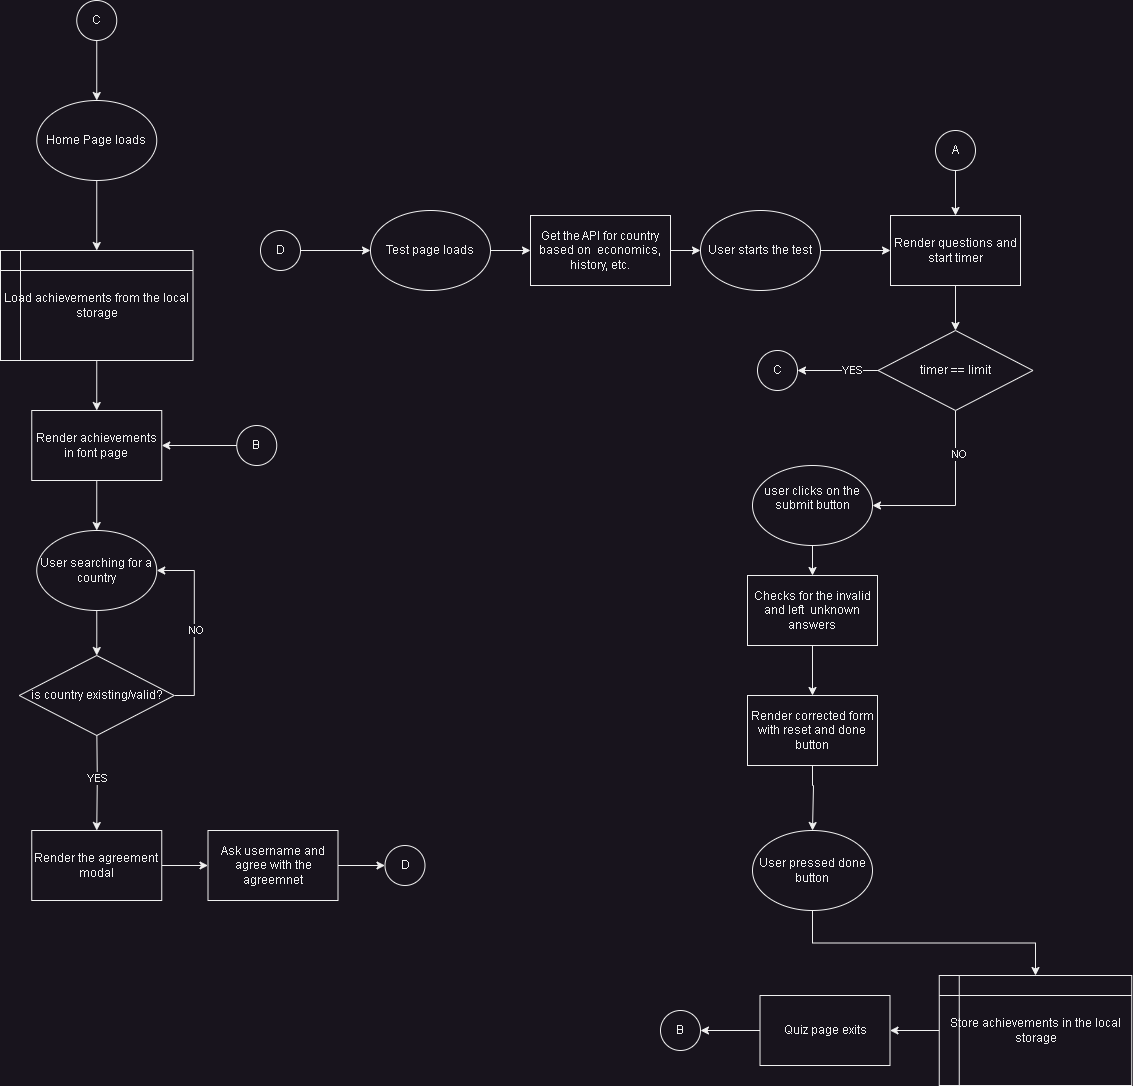

The diagram above was exported from draw.io. Its source (the exported page's mxGraphModel, read from the mxfile embedded in the PNG):
<mxGraphModel dx="1290" dy="1790" grid="1" gridSize="10" guides="1" tooltips="1" connect="1" arrows="1" fold="1" page="1" pageScale="1" pageWidth="827" pageHeight="1169" math="0" shadow="0">
  <root>
    <mxCell id="WIyWlLk6GJQsqaUBKTNV-0" />
    <mxCell id="WIyWlLk6GJQsqaUBKTNV-1" parent="WIyWlLk6GJQsqaUBKTNV-0" />
    <mxCell id="0wN0prA8Pw2NJYvCKFLR-50" style="edgeStyle=orthogonalEdgeStyle;rounded=0;orthogonalLoop=1;jettySize=auto;html=1;exitX=0.5;exitY=1;exitDx=0;exitDy=0;entryX=0.5;entryY=0;entryDx=0;entryDy=0;" parent="WIyWlLk6GJQsqaUBKTNV-1" source="0wN0prA8Pw2NJYvCKFLR-0" target="0wN0prA8Pw2NJYvCKFLR-103" edge="1">
      <mxGeometry relative="1" as="geometry">
        <mxPoint x="216.25" y="80" as="targetPoint" />
      </mxGeometry>
    </mxCell>
    <mxCell id="0wN0prA8Pw2NJYvCKFLR-0" value="Home Page loads" style="ellipse;whiteSpace=wrap;html=1;" parent="WIyWlLk6GJQsqaUBKTNV-1" vertex="1">
      <mxGeometry x="156.25" y="-50" width="120" height="80" as="geometry" />
    </mxCell>
    <mxCell id="0wN0prA8Pw2NJYvCKFLR-62" style="edgeStyle=orthogonalEdgeStyle;rounded=0;orthogonalLoop=1;jettySize=auto;html=1;exitX=1;exitY=0.5;exitDx=0;exitDy=0;entryX=0;entryY=0.5;entryDx=0;entryDy=0;" parent="WIyWlLk6GJQsqaUBKTNV-1" source="0wN0prA8Pw2NJYvCKFLR-60" target="0wN0prA8Pw2NJYvCKFLR-61" edge="1">
      <mxGeometry relative="1" as="geometry" />
    </mxCell>
    <mxCell id="0wN0prA8Pw2NJYvCKFLR-60" value="Test page loads" style="ellipse;whiteSpace=wrap;html=1;" parent="WIyWlLk6GJQsqaUBKTNV-1" vertex="1">
      <mxGeometry x="490" y="60" width="120" height="80" as="geometry" />
    </mxCell>
    <mxCell id="0wN0prA8Pw2NJYvCKFLR-64" style="edgeStyle=orthogonalEdgeStyle;rounded=0;orthogonalLoop=1;jettySize=auto;html=1;exitX=1;exitY=0.5;exitDx=0;exitDy=0;entryX=0;entryY=0.5;entryDx=0;entryDy=0;" parent="WIyWlLk6GJQsqaUBKTNV-1" source="0wN0prA8Pw2NJYvCKFLR-142" target="0wN0prA8Pw2NJYvCKFLR-63" edge="1">
      <mxGeometry relative="1" as="geometry">
        <mxPoint x="950" y="100" as="sourcePoint" />
      </mxGeometry>
    </mxCell>
    <mxCell id="0wN0prA8Pw2NJYvCKFLR-143" style="edgeStyle=orthogonalEdgeStyle;rounded=0;orthogonalLoop=1;jettySize=auto;html=1;exitX=1;exitY=0.5;exitDx=0;exitDy=0;entryX=0;entryY=0.5;entryDx=0;entryDy=0;" parent="WIyWlLk6GJQsqaUBKTNV-1" source="0wN0prA8Pw2NJYvCKFLR-61" target="0wN0prA8Pw2NJYvCKFLR-142" edge="1">
      <mxGeometry relative="1" as="geometry" />
    </mxCell>
    <mxCell id="0wN0prA8Pw2NJYvCKFLR-61" value="Get the API for country based on&amp;nbsp; economics, history, etc." style="rounded=0;whiteSpace=wrap;html=1;" parent="WIyWlLk6GJQsqaUBKTNV-1" vertex="1">
      <mxGeometry x="650" y="65" width="140" height="70" as="geometry" />
    </mxCell>
    <mxCell id="0wN0prA8Pw2NJYvCKFLR-147" style="edgeStyle=orthogonalEdgeStyle;rounded=0;orthogonalLoop=1;jettySize=auto;html=1;exitX=0.5;exitY=1;exitDx=0;exitDy=0;entryX=0.5;entryY=0;entryDx=0;entryDy=0;" parent="WIyWlLk6GJQsqaUBKTNV-1" source="0wN0prA8Pw2NJYvCKFLR-63" target="0wN0prA8Pw2NJYvCKFLR-145" edge="1">
      <mxGeometry relative="1" as="geometry" />
    </mxCell>
    <mxCell id="0wN0prA8Pw2NJYvCKFLR-63" value="Render questions and start timer" style="rounded=0;whiteSpace=wrap;html=1;" parent="WIyWlLk6GJQsqaUBKTNV-1" vertex="1">
      <mxGeometry x="1010" y="65" width="130" height="70" as="geometry" />
    </mxCell>
    <mxCell id="0wN0prA8Pw2NJYvCKFLR-72" style="edgeStyle=orthogonalEdgeStyle;rounded=0;orthogonalLoop=1;jettySize=auto;html=1;exitX=0.5;exitY=1;exitDx=0;exitDy=0;entryX=0.5;entryY=0;entryDx=0;entryDy=0;" parent="WIyWlLk6GJQsqaUBKTNV-1" source="0wN0prA8Pw2NJYvCKFLR-67" target="0wN0prA8Pw2NJYvCKFLR-68" edge="1">
      <mxGeometry relative="1" as="geometry" />
    </mxCell>
    <mxCell id="0wN0prA8Pw2NJYvCKFLR-67" value="Checks for the invalid and left&amp;nbsp; unknown answers" style="rounded=0;whiteSpace=wrap;html=1;" parent="WIyWlLk6GJQsqaUBKTNV-1" vertex="1">
      <mxGeometry x="867" y="425" width="130" height="70" as="geometry" />
    </mxCell>
    <mxCell id="0wN0prA8Pw2NJYvCKFLR-77" style="edgeStyle=orthogonalEdgeStyle;rounded=0;orthogonalLoop=1;jettySize=auto;html=1;exitX=0.5;exitY=1;exitDx=0;exitDy=0;entryX=0.5;entryY=0;entryDx=0;entryDy=0;" parent="WIyWlLk6GJQsqaUBKTNV-1" source="0wN0prA8Pw2NJYvCKFLR-68" target="0wN0prA8Pw2NJYvCKFLR-155" edge="1">
      <mxGeometry relative="1" as="geometry">
        <mxPoint x="932" y="655" as="targetPoint" />
        <Array as="points">
          <mxPoint x="932" y="635" />
          <mxPoint x="933" y="635" />
        </Array>
      </mxGeometry>
    </mxCell>
    <mxCell id="0wN0prA8Pw2NJYvCKFLR-68" value="Render corrected form with reset and done button" style="rounded=0;whiteSpace=wrap;html=1;" parent="WIyWlLk6GJQsqaUBKTNV-1" vertex="1">
      <mxGeometry x="867" y="545" width="130" height="70" as="geometry" />
    </mxCell>
    <mxCell id="0wN0prA8Pw2NJYvCKFLR-154" style="edgeStyle=orthogonalEdgeStyle;rounded=0;orthogonalLoop=1;jettySize=auto;html=1;exitX=0.5;exitY=1;exitDx=0;exitDy=0;entryX=0.5;entryY=0;entryDx=0;entryDy=0;" parent="WIyWlLk6GJQsqaUBKTNV-1" source="0wN0prA8Pw2NJYvCKFLR-70" target="0wN0prA8Pw2NJYvCKFLR-67" edge="1">
      <mxGeometry relative="1" as="geometry" />
    </mxCell>
    <mxCell id="0wN0prA8Pw2NJYvCKFLR-70" value="user clicks on the submit button&lt;div&gt;&lt;br&gt;&lt;/div&gt;" style="ellipse;whiteSpace=wrap;html=1;" parent="WIyWlLk6GJQsqaUBKTNV-1" vertex="1">
      <mxGeometry x="872" y="315" width="120" height="80" as="geometry" />
    </mxCell>
    <mxCell id="GZVqEOYMnpuexGLbjx9z-7" style="edgeStyle=orthogonalEdgeStyle;rounded=0;orthogonalLoop=1;jettySize=auto;html=1;exitX=0;exitY=0.5;exitDx=0;exitDy=0;" parent="WIyWlLk6GJQsqaUBKTNV-1" source="0wN0prA8Pw2NJYvCKFLR-89" target="GZVqEOYMnpuexGLbjx9z-5" edge="1">
      <mxGeometry relative="1" as="geometry" />
    </mxCell>
    <mxCell id="0wN0prA8Pw2NJYvCKFLR-89" value="Store achievements in the local storage" style="shape=internalStorage;whiteSpace=wrap;html=1;backgroundOutline=1;" parent="WIyWlLk6GJQsqaUBKTNV-1" vertex="1">
      <mxGeometry x="1058.75" y="825" width="192.5" height="110" as="geometry" />
    </mxCell>
    <mxCell id="0wN0prA8Pw2NJYvCKFLR-94" style="edgeStyle=orthogonalEdgeStyle;rounded=0;orthogonalLoop=1;jettySize=auto;html=1;exitX=0.5;exitY=1;exitDx=0;exitDy=0;entryX=0.5;entryY=0;entryDx=0;entryDy=0;" parent="WIyWlLk6GJQsqaUBKTNV-1" source="0wN0prA8Pw2NJYvCKFLR-93" target="0wN0prA8Pw2NJYvCKFLR-63" edge="1">
      <mxGeometry relative="1" as="geometry" />
    </mxCell>
    <mxCell id="0wN0prA8Pw2NJYvCKFLR-93" value="A" style="ellipse;whiteSpace=wrap;html=1;aspect=fixed;" parent="WIyWlLk6GJQsqaUBKTNV-1" vertex="1">
      <mxGeometry x="1055" y="-20" width="40" height="40" as="geometry" />
    </mxCell>
    <mxCell id="0wN0prA8Pw2NJYvCKFLR-105" style="edgeStyle=orthogonalEdgeStyle;rounded=0;orthogonalLoop=1;jettySize=auto;html=1;exitX=0.5;exitY=1;exitDx=0;exitDy=0;" parent="WIyWlLk6GJQsqaUBKTNV-1" source="0wN0prA8Pw2NJYvCKFLR-103" target="0wN0prA8Pw2NJYvCKFLR-104" edge="1">
      <mxGeometry relative="1" as="geometry" />
    </mxCell>
    <mxCell id="0wN0prA8Pw2NJYvCKFLR-103" value="Load achievements from the local storage" style="shape=internalStorage;whiteSpace=wrap;html=1;backgroundOutline=1;" parent="WIyWlLk6GJQsqaUBKTNV-1" vertex="1">
      <mxGeometry x="120" y="100" width="192.5" height="110" as="geometry" />
    </mxCell>
    <mxCell id="0wN0prA8Pw2NJYvCKFLR-119" style="edgeStyle=orthogonalEdgeStyle;rounded=0;orthogonalLoop=1;jettySize=auto;html=1;exitX=0.5;exitY=1;exitDx=0;exitDy=0;entryX=0.5;entryY=0;entryDx=0;entryDy=0;" parent="WIyWlLk6GJQsqaUBKTNV-1" source="0wN0prA8Pw2NJYvCKFLR-104" target="0wN0prA8Pw2NJYvCKFLR-117" edge="1">
      <mxGeometry relative="1" as="geometry" />
    </mxCell>
    <mxCell id="0wN0prA8Pw2NJYvCKFLR-104" value="Render achievements in font page" style="rounded=0;whiteSpace=wrap;html=1;" parent="WIyWlLk6GJQsqaUBKTNV-1" vertex="1">
      <mxGeometry x="151.25" y="260" width="130" height="70" as="geometry" />
    </mxCell>
    <mxCell id="0wN0prA8Pw2NJYvCKFLR-107" style="edgeStyle=orthogonalEdgeStyle;rounded=0;orthogonalLoop=1;jettySize=auto;html=1;exitX=0;exitY=0.5;exitDx=0;exitDy=0;entryX=1;entryY=0.5;entryDx=0;entryDy=0;" parent="WIyWlLk6GJQsqaUBKTNV-1" source="0wN0prA8Pw2NJYvCKFLR-106" target="0wN0prA8Pw2NJYvCKFLR-104" edge="1">
      <mxGeometry relative="1" as="geometry" />
    </mxCell>
    <mxCell id="0wN0prA8Pw2NJYvCKFLR-106" value="B" style="ellipse;whiteSpace=wrap;html=1;aspect=fixed;" parent="WIyWlLk6GJQsqaUBKTNV-1" vertex="1">
      <mxGeometry x="356.25" y="275" width="40" height="40" as="geometry" />
    </mxCell>
    <mxCell id="0wN0prA8Pw2NJYvCKFLR-109" value="B" style="ellipse;whiteSpace=wrap;html=1;aspect=fixed;" parent="WIyWlLk6GJQsqaUBKTNV-1" vertex="1">
      <mxGeometry x="780" y="860" width="40" height="40" as="geometry" />
    </mxCell>
    <mxCell id="0wN0prA8Pw2NJYvCKFLR-114" style="edgeStyle=orthogonalEdgeStyle;rounded=0;orthogonalLoop=1;jettySize=auto;html=1;exitX=0.5;exitY=1;exitDx=0;exitDy=0;entryX=0.5;entryY=0;entryDx=0;entryDy=0;" parent="WIyWlLk6GJQsqaUBKTNV-1" source="0wN0prA8Pw2NJYvCKFLR-113" target="0wN0prA8Pw2NJYvCKFLR-0" edge="1">
      <mxGeometry relative="1" as="geometry" />
    </mxCell>
    <mxCell id="0wN0prA8Pw2NJYvCKFLR-113" value="C" style="ellipse;whiteSpace=wrap;html=1;aspect=fixed;" parent="WIyWlLk6GJQsqaUBKTNV-1" vertex="1">
      <mxGeometry x="196.25" y="-150" width="40" height="40" as="geometry" />
    </mxCell>
    <mxCell id="0wN0prA8Pw2NJYvCKFLR-120" style="edgeStyle=orthogonalEdgeStyle;rounded=0;orthogonalLoop=1;jettySize=auto;html=1;exitX=0.5;exitY=1;exitDx=0;exitDy=0;entryX=0.5;entryY=0;entryDx=0;entryDy=0;" parent="WIyWlLk6GJQsqaUBKTNV-1" source="0wN0prA8Pw2NJYvCKFLR-117" edge="1">
      <mxGeometry relative="1" as="geometry">
        <mxPoint x="216.25" y="505" as="targetPoint" />
      </mxGeometry>
    </mxCell>
    <mxCell id="0wN0prA8Pw2NJYvCKFLR-117" value="User searching for a country" style="ellipse;whiteSpace=wrap;html=1;" parent="WIyWlLk6GJQsqaUBKTNV-1" vertex="1">
      <mxGeometry x="156.25" y="380" width="120" height="80" as="geometry" />
    </mxCell>
    <mxCell id="0wN0prA8Pw2NJYvCKFLR-129" value="YES" style="edgeStyle=orthogonalEdgeStyle;rounded=0;orthogonalLoop=1;jettySize=auto;html=1;exitX=0.5;exitY=1;exitDx=0;exitDy=0;entryX=0.5;entryY=0;entryDx=0;entryDy=0;" parent="WIyWlLk6GJQsqaUBKTNV-1" target="0wN0prA8Pw2NJYvCKFLR-131" edge="1">
      <mxGeometry relative="1" as="geometry">
        <mxPoint x="216.25" y="575" as="sourcePoint" />
        <mxPoint x="216.25" y="655" as="targetPoint" />
      </mxGeometry>
    </mxCell>
    <mxCell id="0wN0prA8Pw2NJYvCKFLR-127" style="edgeStyle=orthogonalEdgeStyle;rounded=0;orthogonalLoop=1;jettySize=auto;html=1;exitX=1;exitY=0.5;exitDx=0;exitDy=0;entryX=0;entryY=0.5;entryDx=0;entryDy=0;" parent="WIyWlLk6GJQsqaUBKTNV-1" source="0wN0prA8Pw2NJYvCKFLR-126" target="0wN0prA8Pw2NJYvCKFLR-60" edge="1">
      <mxGeometry relative="1" as="geometry" />
    </mxCell>
    <mxCell id="0wN0prA8Pw2NJYvCKFLR-126" value="D" style="ellipse;whiteSpace=wrap;html=1;aspect=fixed;" parent="WIyWlLk6GJQsqaUBKTNV-1" vertex="1">
      <mxGeometry x="380" y="80" width="40" height="40" as="geometry" />
    </mxCell>
    <mxCell id="0wN0prA8Pw2NJYvCKFLR-134" style="edgeStyle=orthogonalEdgeStyle;rounded=0;orthogonalLoop=1;jettySize=auto;html=1;exitX=1;exitY=0.5;exitDx=0;exitDy=0;entryX=0;entryY=0.5;entryDx=0;entryDy=0;" parent="WIyWlLk6GJQsqaUBKTNV-1" source="0wN0prA8Pw2NJYvCKFLR-131" target="0wN0prA8Pw2NJYvCKFLR-133" edge="1">
      <mxGeometry relative="1" as="geometry" />
    </mxCell>
    <mxCell id="0wN0prA8Pw2NJYvCKFLR-131" value="Render the agreement modal" style="rounded=0;whiteSpace=wrap;html=1;" parent="WIyWlLk6GJQsqaUBKTNV-1" vertex="1">
      <mxGeometry x="151.25" y="680" width="130" height="70" as="geometry" />
    </mxCell>
    <mxCell id="0wN0prA8Pw2NJYvCKFLR-140" style="edgeStyle=orthogonalEdgeStyle;rounded=0;orthogonalLoop=1;jettySize=auto;html=1;exitX=1;exitY=0.5;exitDx=0;exitDy=0;entryX=0;entryY=0.5;entryDx=0;entryDy=0;" parent="WIyWlLk6GJQsqaUBKTNV-1" source="0wN0prA8Pw2NJYvCKFLR-133" target="0wN0prA8Pw2NJYvCKFLR-139" edge="1">
      <mxGeometry relative="1" as="geometry" />
    </mxCell>
    <mxCell id="0wN0prA8Pw2NJYvCKFLR-133" value="Ask username and agree with the agreemnet" style="rounded=0;whiteSpace=wrap;html=1;" parent="WIyWlLk6GJQsqaUBKTNV-1" vertex="1">
      <mxGeometry x="327.5" y="680" width="130" height="70" as="geometry" />
    </mxCell>
    <mxCell id="0wN0prA8Pw2NJYvCKFLR-139" value="D" style="ellipse;whiteSpace=wrap;html=1;aspect=fixed;" parent="WIyWlLk6GJQsqaUBKTNV-1" vertex="1">
      <mxGeometry x="504.5" y="695" width="40" height="40" as="geometry" />
    </mxCell>
    <mxCell id="0wN0prA8Pw2NJYvCKFLR-142" value="User starts the test" style="ellipse;whiteSpace=wrap;html=1;" parent="WIyWlLk6GJQsqaUBKTNV-1" vertex="1">
      <mxGeometry x="820" y="60" width="120" height="80" as="geometry" />
    </mxCell>
    <mxCell id="0wN0prA8Pw2NJYvCKFLR-146" style="edgeStyle=orthogonalEdgeStyle;rounded=0;orthogonalLoop=1;jettySize=auto;html=1;exitX=0.5;exitY=1;exitDx=0;exitDy=0;entryX=1;entryY=0.5;entryDx=0;entryDy=0;" parent="WIyWlLk6GJQsqaUBKTNV-1" source="0wN0prA8Pw2NJYvCKFLR-145" target="0wN0prA8Pw2NJYvCKFLR-70" edge="1">
      <mxGeometry relative="1" as="geometry" />
    </mxCell>
    <mxCell id="0wN0prA8Pw2NJYvCKFLR-153" value="NO" style="edgeLabel;html=1;align=center;verticalAlign=middle;resizable=0;points=[];" parent="0wN0prA8Pw2NJYvCKFLR-146" vertex="1" connectable="0">
      <mxGeometry x="-0.5156" y="3" relative="1" as="geometry">
        <mxPoint as="offset" />
      </mxGeometry>
    </mxCell>
    <mxCell id="0wN0prA8Pw2NJYvCKFLR-151" style="edgeStyle=orthogonalEdgeStyle;rounded=0;orthogonalLoop=1;jettySize=auto;html=1;exitX=0;exitY=0.5;exitDx=0;exitDy=0;" parent="WIyWlLk6GJQsqaUBKTNV-1" source="0wN0prA8Pw2NJYvCKFLR-145" target="0wN0prA8Pw2NJYvCKFLR-149" edge="1">
      <mxGeometry relative="1" as="geometry" />
    </mxCell>
    <mxCell id="0wN0prA8Pw2NJYvCKFLR-152" value="YES" style="edgeLabel;html=1;align=center;verticalAlign=middle;resizable=0;points=[];" parent="0wN0prA8Pw2NJYvCKFLR-151" vertex="1" connectable="0">
      <mxGeometry x="-0.3471" y="-1" relative="1" as="geometry">
        <mxPoint as="offset" />
      </mxGeometry>
    </mxCell>
    <mxCell id="0wN0prA8Pw2NJYvCKFLR-145" value="timer == limit" style="rhombus;whiteSpace=wrap;html=1;" parent="WIyWlLk6GJQsqaUBKTNV-1" vertex="1">
      <mxGeometry x="997.5" y="180" width="155" height="80" as="geometry" />
    </mxCell>
    <mxCell id="0wN0prA8Pw2NJYvCKFLR-149" value="C" style="ellipse;whiteSpace=wrap;html=1;aspect=fixed;" parent="WIyWlLk6GJQsqaUBKTNV-1" vertex="1">
      <mxGeometry x="877" y="200" width="40" height="40" as="geometry" />
    </mxCell>
    <mxCell id="0wN0prA8Pw2NJYvCKFLR-156" style="edgeStyle=orthogonalEdgeStyle;rounded=0;orthogonalLoop=1;jettySize=auto;html=1;exitX=0.5;exitY=1;exitDx=0;exitDy=0;entryX=0.5;entryY=0;entryDx=0;entryDy=0;" parent="WIyWlLk6GJQsqaUBKTNV-1" source="0wN0prA8Pw2NJYvCKFLR-155" target="0wN0prA8Pw2NJYvCKFLR-89" edge="1">
      <mxGeometry relative="1" as="geometry" />
    </mxCell>
    <mxCell id="0wN0prA8Pw2NJYvCKFLR-155" value="&lt;div&gt;User pressed done button&lt;/div&gt;" style="ellipse;whiteSpace=wrap;html=1;" parent="WIyWlLk6GJQsqaUBKTNV-1" vertex="1">
      <mxGeometry x="872" y="680" width="120" height="80" as="geometry" />
    </mxCell>
    <mxCell id="GZVqEOYMnpuexGLbjx9z-2" style="edgeStyle=orthogonalEdgeStyle;rounded=0;orthogonalLoop=1;jettySize=auto;html=1;exitX=1;exitY=0.5;exitDx=0;exitDy=0;entryX=1;entryY=0.5;entryDx=0;entryDy=0;" parent="WIyWlLk6GJQsqaUBKTNV-1" source="GZVqEOYMnpuexGLbjx9z-1" target="0wN0prA8Pw2NJYvCKFLR-117" edge="1">
      <mxGeometry relative="1" as="geometry" />
    </mxCell>
    <mxCell id="GZVqEOYMnpuexGLbjx9z-3" value="NO" style="edgeLabel;html=1;align=center;verticalAlign=middle;resizable=0;points=[];" parent="GZVqEOYMnpuexGLbjx9z-2" vertex="1" connectable="0">
      <mxGeometry x="-0.0575" y="-2" relative="1" as="geometry">
        <mxPoint as="offset" />
      </mxGeometry>
    </mxCell>
    <mxCell id="GZVqEOYMnpuexGLbjx9z-1" value="is country existing/valid?" style="rhombus;whiteSpace=wrap;html=1;" parent="WIyWlLk6GJQsqaUBKTNV-1" vertex="1">
      <mxGeometry x="138.75" y="505" width="155" height="80" as="geometry" />
    </mxCell>
    <mxCell id="GZVqEOYMnpuexGLbjx9z-8" style="edgeStyle=orthogonalEdgeStyle;rounded=0;orthogonalLoop=1;jettySize=auto;html=1;exitX=0;exitY=0.5;exitDx=0;exitDy=0;entryX=1;entryY=0.5;entryDx=0;entryDy=0;" parent="WIyWlLk6GJQsqaUBKTNV-1" source="GZVqEOYMnpuexGLbjx9z-5" target="0wN0prA8Pw2NJYvCKFLR-109" edge="1">
      <mxGeometry relative="1" as="geometry" />
    </mxCell>
    <mxCell id="GZVqEOYMnpuexGLbjx9z-5" value="Quiz page exits" style="rounded=0;whiteSpace=wrap;html=1;" parent="WIyWlLk6GJQsqaUBKTNV-1" vertex="1">
      <mxGeometry x="879.5" y="845" width="130" height="70" as="geometry" />
    </mxCell>
  </root>
</mxGraphModel>